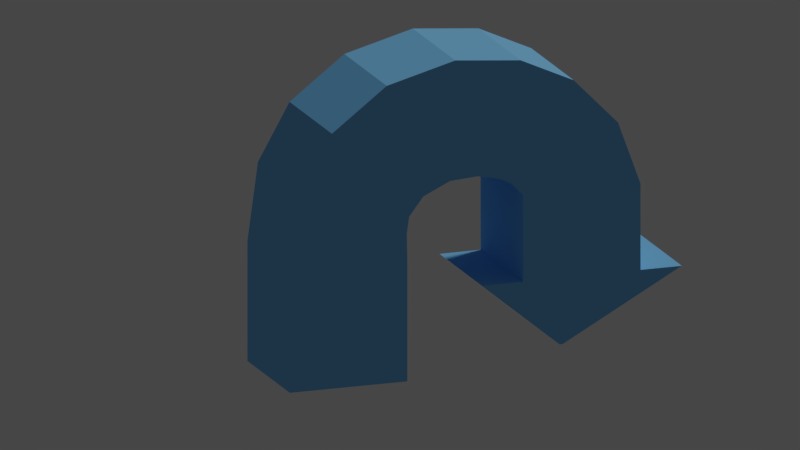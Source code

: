# Source: PowerUpArrow.blend  (saved by Blender 2.79.0; exported with 4.5.12 LTS)
import bpy
from mathutils import Matrix  # noqa: F401  (used for matrix-valued properties, if any)

bpy.ops.wm.read_factory_settings(use_empty=True)
scene = bpy.context.scene
scene.name = 'Scene'

# ---- collections
col_collection_1 = bpy.data.collections.new('Collection 1'); scene.collection.children.link(col_collection_1)

# ---- materials (node trees are filled in below, after node groups)
mat_material_powerup_arrow = bpy.data.materials.new('Material_Powerup_arrow')
mat_material_powerup_arrow.alpha_threshold = 0.0
mat_material_powerup_arrow.use_transparent_shadow = False
mat_material_powerup_arrow.diffuse_color = (0.2244, 0.5857, 1.0, 1.0)
mat_material_powerup_arrow.roughness = 0.5
mat_material_powerup_arrow.line_color = (0.0, 0.0, 0.0, 1.0)

# ---- material node trees

# ---- world
world_world = bpy.data.worlds.new('World'); scene.world = world_world
world_world.color = (0.05088, 0.05088, 0.05088)
world_world.use_sun_shadow = False
world_world.sun_shadow_jitter_overblur = 0.0
world_world.cycles.sampling_method = 'MANUAL'

# ---- cameras
cam_camera = bpy.data.cameras.new('Camera')
cam_camera.clip_end = 100.0
cam_camera.lens = 35.0
cam_camera.sensor_width = 32.0
cam_camera.sensor_height = 18.0
cam_camera.ortho_scale = 7.314
cam_camera.dof.focus_distance = 0.0
cam_camera.dof.aperture_fstop = 128.0
cam_camera_002 = bpy.data.cameras.new('Camera.002')
cam_camera_002.type = 'ORTHO'
cam_camera_002.clip_end = 100.0
cam_camera_002.lens = 35.0
cam_camera_002.sensor_width = 32.0
cam_camera_002.sensor_height = 18.0
cam_camera_002.ortho_scale = 7.314
cam_camera_002.dof.focus_distance = 0.0
cam_camera_002.dof.aperture_fstop = 128.0

# ---- lights
light_lamp = bpy.data.lights.new('Lamp', 'SUN')
light_lamp.transmission_factor = 0.0
light_lamp.cutoff_distance = 30.0
light_lamp.angle = 0.1993
light_lamp.energy = 1.0
light_lamp.shadow_buffer_clip_start = 1.001
light_lamp.shadow_soft_size = 0.1
light_lamp.shadow_cascade_max_distance = 1000.0

# ---- meshes
me_powerup_arrow = bpy.data.meshes.new('Powerup_arrow')
me_powerup_arrow.from_pydata([(-3.428, -1.0, -2.631), (-3.428, -1.0, -0.6308), (-3.428, 1.0, -2.631), (-3.428, 1.0, -0.6308), (-1.428, -1.0, -2.631), (-1.428, -1.0, -0.6308), (-1.428, 1.0, -2.631), (-1.428, 1.0, -0.6308), (-3.249, -1.0, 0.6642), (-3.249, 1.0, 0.6642), (-1.437, 1.0, -0.1835), (-1.437, -1.0, -0.1835), (-2.711, -1.0, 1.611), (-2.711, 1.0, 1.611), (-1.398, 1.0, 0.1023), (-1.398, -1.0, 0.1023), (-1.778, -1.0, 2.318), (-1.778, 1.0, 2.318), (-1.158, 1.0, 0.4159), (-1.158, -1.0, 0.4159), (-0.612, -1.0, 2.63), (-0.612, 1.0, 2.63), (-0.7011, 1.0, 0.6322), (-0.7011, -1.0, 0.6322), (0.5021, -1.0, 2.526), (0.5021, 1.0, 2.526), (-0.2311, 1.0, 0.6655), (-0.2311, -1.0, 0.6655), (1.403, -1.0, 2.109), (1.403, 1.0, 2.109), (0.08883, 1.0, 0.6016), (0.08884, -1.0, 0.6016), (2.158, -1.0, 1.333), (2.158, 1.0, 1.333), (0.3395, 1.0, 0.5012), (0.3395, -1.0, 0.5012), (2.54, -1.0, 0.283), (2.54, 1.0, 0.283), (0.5398, 1.0, 0.2788), (0.5398, -1.0, 0.2788), (2.54, -1.0, 0.283), (2.54, 1.0, 0.283), (0.5398, 1.0, 0.2788), (0.5398, -1.0, 0.2788), (2.541, -1.0, -0.3879), (2.541, 1.0, -0.3879), (0.5412, 1.0, -0.3922), (0.5412, -1.0, -0.3922), (2.543, -1.0, -1.156), (2.543, 1.0, -1.156), (0.5428, 1.0, -1.161), (0.5428, -1.0, -1.161), (1.563, 0.01747, -2.556), (-0.1576, 1.0, -1.162), (-0.1576, -1.0, -1.162), (1.516, 0.01747, -2.557), (1.516, -0.01747, -2.557), (3.243, -1.0, -1.155), (3.243, 1.0, -1.155), (1.575, -0.01747, -2.556)], [], [(0, 1, 3, 2), (2, 3, 7, 6), (6, 7, 5, 4), (4, 5, 1, 0), (2, 6, 4, 0), (5, 7, 10, 11), (8, 11, 15, 12), (3, 1, 8, 9), (1, 5, 11, 8), (7, 3, 9, 10), (15, 14, 18, 19), (10, 9, 13, 14), (11, 10, 14, 15), (9, 8, 12, 13), (19, 18, 22, 23), (13, 12, 16, 17), (12, 15, 19, 16), (14, 13, 17, 18), (20, 23, 27, 24), (17, 16, 20, 21), (16, 19, 23, 20), (18, 17, 21, 22), (27, 26, 30, 31), (22, 21, 25, 26), (23, 22, 26, 27), (21, 20, 24, 25), (29, 28, 32, 33), (25, 24, 28, 29), (24, 27, 31, 28), (26, 25, 29, 30), (32, 35, 39, 36), (28, 31, 35, 32), (30, 29, 33, 34), (31, 30, 34, 35), (39, 38, 42, 43), (34, 33, 37, 38), (35, 34, 38, 39), (33, 32, 36, 37), (40, 43, 47, 44), (37, 36, 40, 41), (36, 39, 43, 40), (38, 37, 41, 42), (46, 45, 49, 50), (42, 41, 45, 46), (43, 42, 46, 47), (41, 40, 44, 45), (51, 50, 53, 54), (47, 46, 50, 51), (45, 44, 48, 49), (44, 47, 51, 48), (55, 52, 59, 56), (52, 49, 58), (48, 51, 56, 59), (50, 49, 52, 55), (54, 53, 55, 56), (56, 51, 54), (50, 55, 53), (58, 57, 59, 52), (49, 48, 57, 58), (48, 59, 57)])
me_powerup_arrow.materials.append(mat_material_powerup_arrow)
me_powerup_arrow.use_remesh_preserve_volume = False
me_powerup_arrow.use_remesh_preserve_attributes = False
me_powerup_arrow.use_mirror_vertex_groups = False
me_powerup_arrow.update()

# ---- objects
ob_powerup_arrow = bpy.data.objects.new('Powerup_arrow', me_powerup_arrow)
ob_hemi = bpy.data.objects.new('Hemi', light_lamp)
ob_camera = bpy.data.objects.new('Camera', cam_camera)
ob_camera_001 = bpy.data.objects.new('Camera.001', cam_camera_002)

# ---- transforms, parenting, visibility, modifiers, constraints
ob_powerup_arrow.location = (0.7527, 2.45e-07, 0.01379)
ob_powerup_arrow.scale = (0.571, 0.571, 0.571)
ob_powerup_arrow.lineart.crease_threshold = 0.0
ob_hemi.location = (4.076, 1.005, 5.904)
ob_hemi.rotation_euler = (0.6503, 0.05522, 1.866)
ob_hemi.lock_rotations_4d = False
ob_hemi.empty_display_type = 'ARROWS'
ob_hemi.color = (0.0, 0.0, 0.0, 0.0)
ob_hemi.lineart.crease_threshold = 0.0
ob_camera.location = (7.481, -6.508, 5.344)
ob_camera.rotation_euler = (1.109, 0.0, 0.8149)
ob_camera.lock_rotations_4d = False
ob_camera.empty_display_type = 'ARROWS'
ob_camera.color = (0.0, 0.0, 0.0, 0.0)
ob_camera.display_type = 'WIRE'
ob_camera.lineart.crease_threshold = 0.0
ob_camera_001.location = (-2.601, -7.413, 2.054)
ob_camera_001.rotation_euler = (1.296, 7.129e-07, -0.3461)
ob_camera_001.lock_rotations_4d = False
ob_camera_001.empty_display_type = 'ARROWS'
ob_camera_001.color = (0.0, 0.0, 0.0, 0.0)
ob_camera_001.hide_viewport = True
ob_camera_001.display_type = 'WIRE'
ob_camera_001.lineart.crease_threshold = 0.0

# ---- collection membership
col_collection_1.objects.link(ob_powerup_arrow)
col_collection_1.objects.link(ob_hemi)
col_collection_1.objects.link(ob_camera)
col_collection_1.objects.link(ob_camera_001)

# ---- scene / render settings (as saved in the file)
scene.camera = ob_camera_001
scene.frame_start = 1; scene.frame_end = 250; scene.frame_set(2)
scene.render.engine = 'BLENDER_EEVEE_NEXT'
scene.render.resolution_percentage = 50
scene.render.dither_intensity = 0.0
scene.render.film_transparent = True
scene.cycles.use_denoising = False
scene.cycles.samples = 128
scene.cycles.sampling_pattern = 'TABULATED_SOBOL'
scene.cycles.use_adaptive_sampling = False
scene.cycles.use_light_tree = False
scene.cycles.blur_glossy = 0.0
scene.cycles.sample_clamp_indirect = 0.0
scene.view_settings.view_transform = 'Filmic'
bpy.context.view_layer.update()
